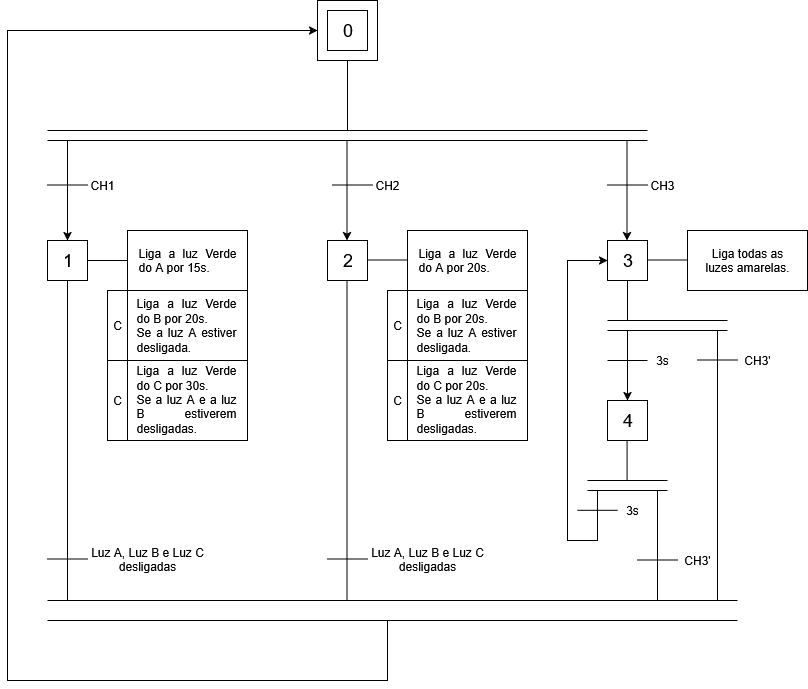

The diagram above was exported from draw.io. Its source (the exported page's mxGraphModel, read from the mxfile embedded in the PNG):
<mxGraphModel dx="1389" dy="584" grid="1" gridSize="10" guides="1" tooltips="1" connect="1" arrows="1" fold="1" page="1" pageScale="1" pageWidth="827" pageHeight="1169" math="0" shadow="0">
  <root>
    <mxCell id="0" />
    <mxCell id="1" parent="0" />
    <mxCell id="0v48IfNwq-kL9UFPa0wB-4" value="" style="rounded=0;whiteSpace=wrap;html=1;" vertex="1" parent="1">
      <mxGeometry x="390" y="40" width="60" height="60" as="geometry" />
    </mxCell>
    <mxCell id="0v48IfNwq-kL9UFPa0wB-3" value="" style="rounded=0;whiteSpace=wrap;html=1;" vertex="1" parent="1">
      <mxGeometry x="400" y="50" width="40" height="40" as="geometry" />
    </mxCell>
    <mxCell id="0v48IfNwq-kL9UFPa0wB-2" value="&lt;div&gt;&lt;font style=&quot;font-size: 18px;&quot;&gt;0&lt;/font&gt;&lt;/div&gt;" style="text;html=1;align=center;verticalAlign=middle;resizable=0;points=[];autosize=1;strokeColor=none;fillColor=none;" vertex="1" parent="1">
      <mxGeometry x="405" y="50" width="30" height="40" as="geometry" />
    </mxCell>
    <mxCell id="0v48IfNwq-kL9UFPa0wB-5" value="" style="endArrow=none;html=1;rounded=0;exitX=0.5;exitY=1;exitDx=0;exitDy=0;" edge="1" parent="1" source="0v48IfNwq-kL9UFPa0wB-4">
      <mxGeometry width="50" height="50" relative="1" as="geometry">
        <mxPoint x="550" y="260" as="sourcePoint" />
        <mxPoint x="420" y="170" as="targetPoint" />
      </mxGeometry>
    </mxCell>
    <mxCell id="0v48IfNwq-kL9UFPa0wB-6" value="" style="endArrow=none;html=1;rounded=0;" edge="1" parent="1">
      <mxGeometry width="50" height="50" relative="1" as="geometry">
        <mxPoint x="120" y="170" as="sourcePoint" />
        <mxPoint x="720" y="170" as="targetPoint" />
      </mxGeometry>
    </mxCell>
    <mxCell id="0v48IfNwq-kL9UFPa0wB-7" value="" style="endArrow=none;html=1;rounded=0;" edge="1" parent="1">
      <mxGeometry width="50" height="50" relative="1" as="geometry">
        <mxPoint x="120" y="180" as="sourcePoint" />
        <mxPoint x="720" y="180" as="targetPoint" />
      </mxGeometry>
    </mxCell>
    <mxCell id="0v48IfNwq-kL9UFPa0wB-8" value="" style="rounded=0;whiteSpace=wrap;html=1;" vertex="1" parent="1">
      <mxGeometry x="120" y="280" width="40" height="40" as="geometry" />
    </mxCell>
    <mxCell id="0v48IfNwq-kL9UFPa0wB-10" value="&lt;font style=&quot;font-size: 18px;&quot;&gt;1&lt;/font&gt;" style="text;html=1;align=center;verticalAlign=middle;resizable=0;points=[];autosize=1;strokeColor=none;fillColor=none;" vertex="1" parent="1">
      <mxGeometry x="125" y="280" width="30" height="40" as="geometry" />
    </mxCell>
    <mxCell id="0v48IfNwq-kL9UFPa0wB-11" value="" style="rounded=0;whiteSpace=wrap;html=1;" vertex="1" parent="1">
      <mxGeometry x="200" y="270" width="120" height="60" as="geometry" />
    </mxCell>
    <mxCell id="0v48IfNwq-kL9UFPa0wB-14" value="&lt;font style=&quot;font-size: 12px;&quot;&gt;C&lt;/font&gt;" style="rounded=0;whiteSpace=wrap;html=1;" vertex="1" parent="1">
      <mxGeometry x="180" y="330" width="20" height="70" as="geometry" />
    </mxCell>
    <mxCell id="0v48IfNwq-kL9UFPa0wB-17" value="&lt;div align=&quot;justify&quot;&gt;&lt;font style=&quot;font-size: 12px;&quot;&gt;Liga a luz Verde do A por 15s.&lt;/font&gt;&lt;/div&gt;" style="text;html=1;align=center;verticalAlign=middle;whiteSpace=wrap;rounded=0;" vertex="1" parent="1">
      <mxGeometry x="210" y="280" width="100" height="40" as="geometry" />
    </mxCell>
    <mxCell id="0v48IfNwq-kL9UFPa0wB-20" value="" style="group" vertex="1" connectable="0" parent="1">
      <mxGeometry x="200" y="330" width="140" height="70" as="geometry" />
    </mxCell>
    <mxCell id="0v48IfNwq-kL9UFPa0wB-19" value="" style="rounded=0;whiteSpace=wrap;html=1;movable=1;resizable=1;rotatable=1;deletable=1;editable=1;locked=0;connectable=1;" vertex="1" parent="0v48IfNwq-kL9UFPa0wB-20">
      <mxGeometry width="120" height="70" as="geometry" />
    </mxCell>
    <mxCell id="0v48IfNwq-kL9UFPa0wB-18" value="&lt;div align=&quot;justify&quot;&gt;Liga a luz Verde do B por 20s.&lt;/div&gt;&lt;div align=&quot;justify&quot;&gt;Se a luz A estiver desligada.&lt;/div&gt;" style="text;html=1;align=center;verticalAlign=middle;whiteSpace=wrap;rounded=0;movable=1;resizable=1;rotatable=1;deletable=1;editable=1;locked=0;connectable=1;" vertex="1" parent="0v48IfNwq-kL9UFPa0wB-20">
      <mxGeometry x="7.78" y="17.5" width="102.22" height="35" as="geometry" />
    </mxCell>
    <mxCell id="0v48IfNwq-kL9UFPa0wB-21" value="&lt;font style=&quot;font-size: 12px;&quot;&gt;C&lt;/font&gt;" style="rounded=0;whiteSpace=wrap;html=1;" vertex="1" parent="1">
      <mxGeometry x="180" y="400" width="20" height="80" as="geometry" />
    </mxCell>
    <mxCell id="0v48IfNwq-kL9UFPa0wB-22" value="" style="group" vertex="1" connectable="0" parent="1">
      <mxGeometry x="200" y="400" width="140" height="80" as="geometry" />
    </mxCell>
    <mxCell id="0v48IfNwq-kL9UFPa0wB-23" value="" style="rounded=0;whiteSpace=wrap;html=1;movable=1;resizable=1;rotatable=1;deletable=1;editable=1;locked=0;connectable=1;" vertex="1" parent="0v48IfNwq-kL9UFPa0wB-22">
      <mxGeometry width="120" height="80" as="geometry" />
    </mxCell>
    <mxCell id="0v48IfNwq-kL9UFPa0wB-24" value="&lt;div align=&quot;justify&quot;&gt;Liga a luz Verde do C por 30s.&lt;/div&gt;&lt;div align=&quot;justify&quot;&gt;Se a luz A e a luz B estiverem desligadas.&lt;/div&gt;" style="text;html=1;align=center;verticalAlign=middle;whiteSpace=wrap;rounded=0;movable=1;resizable=1;rotatable=1;deletable=1;editable=1;locked=0;connectable=1;" vertex="1" parent="0v48IfNwq-kL9UFPa0wB-22">
      <mxGeometry x="7.78" y="17.5" width="102.22" height="42.5" as="geometry" />
    </mxCell>
    <mxCell id="0v48IfNwq-kL9UFPa0wB-25" value="" style="endArrow=none;html=1;rounded=0;exitX=1;exitY=0.5;exitDx=0;exitDy=0;entryX=0;entryY=0.5;entryDx=0;entryDy=0;" edge="1" parent="1" source="0v48IfNwq-kL9UFPa0wB-8" target="0v48IfNwq-kL9UFPa0wB-11">
      <mxGeometry width="50" height="50" relative="1" as="geometry">
        <mxPoint x="270" y="370" as="sourcePoint" />
        <mxPoint x="320" y="320" as="targetPoint" />
      </mxGeometry>
    </mxCell>
    <mxCell id="0v48IfNwq-kL9UFPa0wB-26" value="" style="rounded=0;whiteSpace=wrap;html=1;" vertex="1" parent="1">
      <mxGeometry x="400" y="280" width="40" height="40" as="geometry" />
    </mxCell>
    <mxCell id="0v48IfNwq-kL9UFPa0wB-27" value="&lt;font style=&quot;font-size: 18px;&quot;&gt;2&lt;/font&gt;" style="text;html=1;align=center;verticalAlign=middle;resizable=0;points=[];autosize=1;strokeColor=none;fillColor=none;" vertex="1" parent="1">
      <mxGeometry x="405" y="280" width="30" height="40" as="geometry" />
    </mxCell>
    <mxCell id="0v48IfNwq-kL9UFPa0wB-28" value="" style="rounded=0;whiteSpace=wrap;html=1;" vertex="1" parent="1">
      <mxGeometry x="680" y="280" width="40" height="40" as="geometry" />
    </mxCell>
    <mxCell id="0v48IfNwq-kL9UFPa0wB-29" value="&lt;font style=&quot;font-size: 18px;&quot;&gt;3&lt;/font&gt;" style="text;html=1;align=center;verticalAlign=middle;resizable=0;points=[];autosize=1;strokeColor=none;fillColor=none;" vertex="1" parent="1">
      <mxGeometry x="685" y="280" width="30" height="40" as="geometry" />
    </mxCell>
    <mxCell id="0v48IfNwq-kL9UFPa0wB-32" value="" style="endArrow=classic;html=1;rounded=0;entryX=0.5;entryY=0;entryDx=0;entryDy=0;" edge="1" parent="1" target="0v48IfNwq-kL9UFPa0wB-8">
      <mxGeometry width="50" height="50" relative="1" as="geometry">
        <mxPoint x="140" y="180" as="sourcePoint" />
        <mxPoint x="440" y="180" as="targetPoint" />
      </mxGeometry>
    </mxCell>
    <mxCell id="0v48IfNwq-kL9UFPa0wB-33" value="" style="endArrow=classic;html=1;rounded=0;entryX=0.5;entryY=0;entryDx=0;entryDy=0;" edge="1" parent="1">
      <mxGeometry width="50" height="50" relative="1" as="geometry">
        <mxPoint x="419.5" y="180" as="sourcePoint" />
        <mxPoint x="419.5" y="280" as="targetPoint" />
      </mxGeometry>
    </mxCell>
    <mxCell id="0v48IfNwq-kL9UFPa0wB-34" value="" style="endArrow=classic;html=1;rounded=0;entryX=0.5;entryY=0;entryDx=0;entryDy=0;" edge="1" parent="1">
      <mxGeometry width="50" height="50" relative="1" as="geometry">
        <mxPoint x="699.5" y="180" as="sourcePoint" />
        <mxPoint x="699.5" y="280" as="targetPoint" />
      </mxGeometry>
    </mxCell>
    <mxCell id="0v48IfNwq-kL9UFPa0wB-35" value="" style="endArrow=none;html=1;rounded=0;" edge="1" parent="1">
      <mxGeometry width="50" height="50" relative="1" as="geometry">
        <mxPoint x="120" y="224.5" as="sourcePoint" />
        <mxPoint x="160" y="224.5" as="targetPoint" />
      </mxGeometry>
    </mxCell>
    <mxCell id="0v48IfNwq-kL9UFPa0wB-36" value="CH1" style="text;html=1;align=center;verticalAlign=middle;whiteSpace=wrap;rounded=0;" vertex="1" parent="1">
      <mxGeometry x="160" y="210" width="30" height="30" as="geometry" />
    </mxCell>
    <mxCell id="0v48IfNwq-kL9UFPa0wB-37" value="" style="rounded=0;whiteSpace=wrap;html=1;" vertex="1" parent="1">
      <mxGeometry x="480" y="270" width="120" height="60" as="geometry" />
    </mxCell>
    <mxCell id="0v48IfNwq-kL9UFPa0wB-38" value="&lt;font style=&quot;font-size: 12px;&quot;&gt;C&lt;/font&gt;" style="rounded=0;whiteSpace=wrap;html=1;" vertex="1" parent="1">
      <mxGeometry x="460" y="330" width="20" height="70" as="geometry" />
    </mxCell>
    <mxCell id="0v48IfNwq-kL9UFPa0wB-39" value="&lt;div align=&quot;justify&quot;&gt;&lt;font style=&quot;font-size: 12px;&quot;&gt;Liga a luz Verde do A por 20s.&lt;/font&gt;&lt;/div&gt;" style="text;html=1;align=center;verticalAlign=middle;whiteSpace=wrap;rounded=0;" vertex="1" parent="1">
      <mxGeometry x="490" y="280" width="100" height="40" as="geometry" />
    </mxCell>
    <mxCell id="0v48IfNwq-kL9UFPa0wB-40" value="" style="group" vertex="1" connectable="0" parent="1">
      <mxGeometry x="480" y="330" width="140" height="70" as="geometry" />
    </mxCell>
    <mxCell id="0v48IfNwq-kL9UFPa0wB-41" value="" style="rounded=0;whiteSpace=wrap;html=1;movable=1;resizable=1;rotatable=1;deletable=1;editable=1;locked=0;connectable=1;" vertex="1" parent="0v48IfNwq-kL9UFPa0wB-40">
      <mxGeometry width="120" height="70" as="geometry" />
    </mxCell>
    <mxCell id="0v48IfNwq-kL9UFPa0wB-42" value="&lt;div align=&quot;justify&quot;&gt;Liga a luz Verde do B por 20s.&lt;/div&gt;&lt;div align=&quot;justify&quot;&gt;Se a luz A estiver desligada.&lt;/div&gt;" style="text;html=1;align=center;verticalAlign=middle;whiteSpace=wrap;rounded=0;movable=1;resizable=1;rotatable=1;deletable=1;editable=1;locked=0;connectable=1;" vertex="1" parent="0v48IfNwq-kL9UFPa0wB-40">
      <mxGeometry x="7.78" y="17.5" width="102.22" height="35" as="geometry" />
    </mxCell>
    <mxCell id="0v48IfNwq-kL9UFPa0wB-43" value="&lt;font style=&quot;font-size: 12px;&quot;&gt;C&lt;/font&gt;" style="rounded=0;whiteSpace=wrap;html=1;" vertex="1" parent="1">
      <mxGeometry x="460" y="400" width="20" height="80" as="geometry" />
    </mxCell>
    <mxCell id="0v48IfNwq-kL9UFPa0wB-44" value="" style="group" vertex="1" connectable="0" parent="1">
      <mxGeometry x="480" y="400" width="140" height="80" as="geometry" />
    </mxCell>
    <mxCell id="0v48IfNwq-kL9UFPa0wB-45" value="" style="rounded=0;whiteSpace=wrap;html=1;movable=1;resizable=1;rotatable=1;deletable=1;editable=1;locked=0;connectable=1;" vertex="1" parent="0v48IfNwq-kL9UFPa0wB-44">
      <mxGeometry width="120" height="80" as="geometry" />
    </mxCell>
    <mxCell id="0v48IfNwq-kL9UFPa0wB-46" value="&lt;div align=&quot;justify&quot;&gt;Liga a luz Verde do C por 20s.&lt;/div&gt;&lt;div align=&quot;justify&quot;&gt;Se a luz A e a luz B estiverem desligadas.&lt;/div&gt;" style="text;html=1;align=center;verticalAlign=middle;whiteSpace=wrap;rounded=0;movable=1;resizable=1;rotatable=1;deletable=1;editable=1;locked=0;connectable=1;" vertex="1" parent="0v48IfNwq-kL9UFPa0wB-44">
      <mxGeometry x="7.78" y="17.5" width="102.22" height="42.5" as="geometry" />
    </mxCell>
    <mxCell id="0v48IfNwq-kL9UFPa0wB-47" value="" style="endArrow=none;html=1;rounded=0;exitX=1;exitY=0.5;exitDx=0;exitDy=0;entryX=0;entryY=0.5;entryDx=0;entryDy=0;" edge="1" parent="1">
      <mxGeometry width="50" height="50" relative="1" as="geometry">
        <mxPoint x="440" y="299.5" as="sourcePoint" />
        <mxPoint x="480" y="299.5" as="targetPoint" />
      </mxGeometry>
    </mxCell>
    <mxCell id="0v48IfNwq-kL9UFPa0wB-50" value="" style="endArrow=none;html=1;rounded=0;exitX=1;exitY=0.5;exitDx=0;exitDy=0;entryX=0;entryY=0.5;entryDx=0;entryDy=0;" edge="1" parent="1">
      <mxGeometry width="50" height="50" relative="1" as="geometry">
        <mxPoint x="720" y="299.5" as="sourcePoint" />
        <mxPoint x="760" y="299.5" as="targetPoint" />
      </mxGeometry>
    </mxCell>
    <mxCell id="0v48IfNwq-kL9UFPa0wB-51" value="" style="rounded=0;whiteSpace=wrap;html=1;" vertex="1" parent="1">
      <mxGeometry x="760" y="270" width="120" height="60" as="geometry" />
    </mxCell>
    <mxCell id="0v48IfNwq-kL9UFPa0wB-52" value="Liga todas as luzes amarelas." style="text;html=1;align=center;verticalAlign=middle;whiteSpace=wrap;rounded=0;" vertex="1" parent="1">
      <mxGeometry x="770" y="280" width="100" height="40" as="geometry" />
    </mxCell>
    <mxCell id="0v48IfNwq-kL9UFPa0wB-54" value="" style="endArrow=none;html=1;rounded=0;" edge="1" parent="1">
      <mxGeometry width="50" height="50" relative="1" as="geometry">
        <mxPoint x="405" y="224.5" as="sourcePoint" />
        <mxPoint x="445" y="224.5" as="targetPoint" />
      </mxGeometry>
    </mxCell>
    <mxCell id="0v48IfNwq-kL9UFPa0wB-55" value="CH2" style="text;html=1;align=center;verticalAlign=middle;whiteSpace=wrap;rounded=0;" vertex="1" parent="1">
      <mxGeometry x="445" y="210" width="30" height="30" as="geometry" />
    </mxCell>
    <mxCell id="0v48IfNwq-kL9UFPa0wB-56" value="" style="endArrow=none;html=1;rounded=0;" edge="1" parent="1">
      <mxGeometry width="50" height="50" relative="1" as="geometry">
        <mxPoint x="680" y="224.5" as="sourcePoint" />
        <mxPoint x="720" y="224.5" as="targetPoint" />
      </mxGeometry>
    </mxCell>
    <mxCell id="0v48IfNwq-kL9UFPa0wB-57" value="&lt;div&gt;CH3&lt;/div&gt;" style="text;html=1;align=center;verticalAlign=middle;whiteSpace=wrap;rounded=0;" vertex="1" parent="1">
      <mxGeometry x="720" y="210" width="30" height="30" as="geometry" />
    </mxCell>
    <mxCell id="0v48IfNwq-kL9UFPa0wB-59" value="" style="rounded=0;whiteSpace=wrap;html=1;" vertex="1" parent="1">
      <mxGeometry x="680" y="440" width="40" height="40" as="geometry" />
    </mxCell>
    <mxCell id="0v48IfNwq-kL9UFPa0wB-60" value="&lt;font style=&quot;font-size: 18px;&quot;&gt;4&lt;/font&gt;" style="text;html=1;align=center;verticalAlign=middle;resizable=0;points=[];autosize=1;strokeColor=none;fillColor=none;" vertex="1" parent="1">
      <mxGeometry x="685" y="440" width="30" height="40" as="geometry" />
    </mxCell>
    <mxCell id="0v48IfNwq-kL9UFPa0wB-64" value="" style="endArrow=none;html=1;rounded=0;" edge="1" parent="1">
      <mxGeometry width="50" height="50" relative="1" as="geometry">
        <mxPoint x="680" y="400" as="sourcePoint" />
        <mxPoint x="720" y="400" as="targetPoint" />
      </mxGeometry>
    </mxCell>
    <mxCell id="0v48IfNwq-kL9UFPa0wB-65" value="3s" style="text;html=1;align=center;verticalAlign=middle;whiteSpace=wrap;rounded=0;" vertex="1" parent="1">
      <mxGeometry x="720" y="390" width="30" height="20" as="geometry" />
    </mxCell>
    <mxCell id="0v48IfNwq-kL9UFPa0wB-66" value="" style="endArrow=classic;html=1;rounded=0;entryX=0;entryY=0.5;entryDx=0;entryDy=0;" edge="1" parent="1" target="0v48IfNwq-kL9UFPa0wB-28">
      <mxGeometry width="50" height="50" relative="1" as="geometry">
        <mxPoint x="670" y="530" as="sourcePoint" />
        <mxPoint x="680" y="340" as="targetPoint" />
        <Array as="points">
          <mxPoint x="670" y="580" />
          <mxPoint x="640" y="580" />
          <mxPoint x="640" y="300" />
        </Array>
      </mxGeometry>
    </mxCell>
    <mxCell id="0v48IfNwq-kL9UFPa0wB-67" value="" style="endArrow=none;html=1;rounded=0;" edge="1" parent="1">
      <mxGeometry width="50" height="50" relative="1" as="geometry">
        <mxPoint x="650" y="549.8" as="sourcePoint" />
        <mxPoint x="690" y="549.8" as="targetPoint" />
      </mxGeometry>
    </mxCell>
    <mxCell id="0v48IfNwq-kL9UFPa0wB-68" value="3s" style="text;html=1;align=center;verticalAlign=middle;whiteSpace=wrap;rounded=0;" vertex="1" parent="1">
      <mxGeometry x="690" y="540" width="30" height="20" as="geometry" />
    </mxCell>
    <mxCell id="0v48IfNwq-kL9UFPa0wB-70" value="" style="endArrow=none;html=1;rounded=0;entryX=0.5;entryY=1;entryDx=0;entryDy=0;" edge="1" parent="1" target="0v48IfNwq-kL9UFPa0wB-28">
      <mxGeometry width="50" height="50" relative="1" as="geometry">
        <mxPoint x="700" y="360" as="sourcePoint" />
        <mxPoint x="710" y="380" as="targetPoint" />
      </mxGeometry>
    </mxCell>
    <mxCell id="0v48IfNwq-kL9UFPa0wB-71" value="" style="endArrow=none;html=1;rounded=0;" edge="1" parent="1">
      <mxGeometry width="50" height="50" relative="1" as="geometry">
        <mxPoint x="680" y="360" as="sourcePoint" />
        <mxPoint x="800" y="360" as="targetPoint" />
      </mxGeometry>
    </mxCell>
    <mxCell id="0v48IfNwq-kL9UFPa0wB-72" value="" style="endArrow=none;html=1;rounded=0;" edge="1" parent="1">
      <mxGeometry width="50" height="50" relative="1" as="geometry">
        <mxPoint x="680" y="370" as="sourcePoint" />
        <mxPoint x="800" y="370" as="targetPoint" />
      </mxGeometry>
    </mxCell>
    <mxCell id="0v48IfNwq-kL9UFPa0wB-73" value="" style="endArrow=classic;html=1;rounded=0;entryX=0.5;entryY=0;entryDx=0;entryDy=0;" edge="1" parent="1" target="0v48IfNwq-kL9UFPa0wB-59">
      <mxGeometry width="50" height="50" relative="1" as="geometry">
        <mxPoint x="700" y="370" as="sourcePoint" />
        <mxPoint x="710" y="380" as="targetPoint" />
      </mxGeometry>
    </mxCell>
    <mxCell id="0v48IfNwq-kL9UFPa0wB-74" value="" style="endArrow=none;html=1;rounded=0;entryX=0.5;entryY=1;entryDx=0;entryDy=0;" edge="1" parent="1">
      <mxGeometry width="50" height="50" relative="1" as="geometry">
        <mxPoint x="699.58" y="520" as="sourcePoint" />
        <mxPoint x="699.58" y="480" as="targetPoint" />
      </mxGeometry>
    </mxCell>
    <mxCell id="0v48IfNwq-kL9UFPa0wB-75" value="" style="endArrow=none;html=1;rounded=0;" edge="1" parent="1">
      <mxGeometry width="50" height="50" relative="1" as="geometry">
        <mxPoint x="660" y="520" as="sourcePoint" />
        <mxPoint x="740" y="520" as="targetPoint" />
      </mxGeometry>
    </mxCell>
    <mxCell id="0v48IfNwq-kL9UFPa0wB-76" value="" style="endArrow=none;html=1;rounded=0;" edge="1" parent="1">
      <mxGeometry width="50" height="50" relative="1" as="geometry">
        <mxPoint x="660" y="530" as="sourcePoint" />
        <mxPoint x="740" y="530" as="targetPoint" />
      </mxGeometry>
    </mxCell>
    <mxCell id="0v48IfNwq-kL9UFPa0wB-77" value="" style="endArrow=none;html=1;rounded=0;" edge="1" parent="1">
      <mxGeometry width="50" height="50" relative="1" as="geometry">
        <mxPoint x="120" y="640" as="sourcePoint" />
        <mxPoint x="810" y="640" as="targetPoint" />
      </mxGeometry>
    </mxCell>
    <mxCell id="0v48IfNwq-kL9UFPa0wB-79" value="" style="endArrow=none;html=1;rounded=0;exitX=0.5;exitY=1;exitDx=0;exitDy=0;" edge="1" parent="1" source="0v48IfNwq-kL9UFPa0wB-8">
      <mxGeometry width="50" height="50" relative="1" as="geometry">
        <mxPoint x="550" y="530" as="sourcePoint" />
        <mxPoint x="140" y="640" as="targetPoint" />
      </mxGeometry>
    </mxCell>
    <mxCell id="0v48IfNwq-kL9UFPa0wB-80" value="" style="endArrow=none;html=1;rounded=0;exitX=0.5;exitY=1;exitDx=0;exitDy=0;" edge="1" parent="1">
      <mxGeometry width="50" height="50" relative="1" as="geometry">
        <mxPoint x="419.5" y="320" as="sourcePoint" />
        <mxPoint x="419.5" y="640" as="targetPoint" />
      </mxGeometry>
    </mxCell>
    <mxCell id="0v48IfNwq-kL9UFPa0wB-81" value="" style="endArrow=none;html=1;rounded=0;" edge="1" parent="1">
      <mxGeometry width="50" height="50" relative="1" as="geometry">
        <mxPoint x="730" y="530" as="sourcePoint" />
        <mxPoint x="730" y="640" as="targetPoint" />
      </mxGeometry>
    </mxCell>
    <mxCell id="0v48IfNwq-kL9UFPa0wB-82" value="" style="endArrow=none;html=1;rounded=0;" edge="1" parent="1">
      <mxGeometry width="50" height="50" relative="1" as="geometry">
        <mxPoint x="790" y="370" as="sourcePoint" />
        <mxPoint x="790" y="640" as="targetPoint" />
      </mxGeometry>
    </mxCell>
    <mxCell id="0v48IfNwq-kL9UFPa0wB-83" value="" style="endArrow=none;html=1;rounded=0;" edge="1" parent="1">
      <mxGeometry width="50" height="50" relative="1" as="geometry">
        <mxPoint x="120" y="660" as="sourcePoint" />
        <mxPoint x="810" y="660" as="targetPoint" />
      </mxGeometry>
    </mxCell>
    <mxCell id="0v48IfNwq-kL9UFPa0wB-84" value="" style="endArrow=none;html=1;rounded=0;" edge="1" parent="1">
      <mxGeometry width="50" height="50" relative="1" as="geometry">
        <mxPoint x="770" y="399.5" as="sourcePoint" />
        <mxPoint x="810" y="399.5" as="targetPoint" />
      </mxGeometry>
    </mxCell>
    <mxCell id="0v48IfNwq-kL9UFPa0wB-85" value="CH3'" style="text;html=1;align=center;verticalAlign=middle;whiteSpace=wrap;rounded=0;" vertex="1" parent="1">
      <mxGeometry x="810" y="385" width="40" height="30" as="geometry" />
    </mxCell>
    <mxCell id="0v48IfNwq-kL9UFPa0wB-86" value="" style="endArrow=none;html=1;rounded=0;" edge="1" parent="1">
      <mxGeometry width="50" height="50" relative="1" as="geometry">
        <mxPoint x="710" y="599.5" as="sourcePoint" />
        <mxPoint x="750" y="599.5" as="targetPoint" />
      </mxGeometry>
    </mxCell>
    <mxCell id="0v48IfNwq-kL9UFPa0wB-87" value="CH3'" style="text;html=1;align=center;verticalAlign=middle;whiteSpace=wrap;rounded=0;" vertex="1" parent="1">
      <mxGeometry x="750" y="585" width="40" height="30" as="geometry" />
    </mxCell>
    <mxCell id="0v48IfNwq-kL9UFPa0wB-88" value="" style="endArrow=none;html=1;rounded=0;" edge="1" parent="1">
      <mxGeometry width="50" height="50" relative="1" as="geometry">
        <mxPoint x="400" y="598.5" as="sourcePoint" />
        <mxPoint x="440" y="598.5" as="targetPoint" />
      </mxGeometry>
    </mxCell>
    <mxCell id="0v48IfNwq-kL9UFPa0wB-89" value="Luz A, Luz B e Luz C desligadas" style="text;html=1;align=center;verticalAlign=middle;whiteSpace=wrap;rounded=0;" vertex="1" parent="1">
      <mxGeometry x="440" y="584" width="120" height="30" as="geometry" />
    </mxCell>
    <mxCell id="0v48IfNwq-kL9UFPa0wB-90" value="" style="endArrow=none;html=1;rounded=0;" edge="1" parent="1">
      <mxGeometry width="50" height="50" relative="1" as="geometry">
        <mxPoint x="120" y="598.5" as="sourcePoint" />
        <mxPoint x="160" y="598.5" as="targetPoint" />
      </mxGeometry>
    </mxCell>
    <mxCell id="0v48IfNwq-kL9UFPa0wB-91" value="Luz A, Luz B e Luz C desligadas" style="text;html=1;align=center;verticalAlign=middle;whiteSpace=wrap;rounded=0;" vertex="1" parent="1">
      <mxGeometry x="160" y="584" width="120" height="30" as="geometry" />
    </mxCell>
    <mxCell id="0v48IfNwq-kL9UFPa0wB-93" value="" style="endArrow=classic;html=1;rounded=0;entryX=0;entryY=0.5;entryDx=0;entryDy=0;" edge="1" parent="1" target="0v48IfNwq-kL9UFPa0wB-4">
      <mxGeometry width="50" height="50" relative="1" as="geometry">
        <mxPoint x="460" y="660" as="sourcePoint" />
        <mxPoint x="390" y="70" as="targetPoint" />
        <Array as="points">
          <mxPoint x="460" y="720" />
          <mxPoint x="80" y="720" />
          <mxPoint x="80" y="70" />
        </Array>
      </mxGeometry>
    </mxCell>
  </root>
</mxGraphModel>